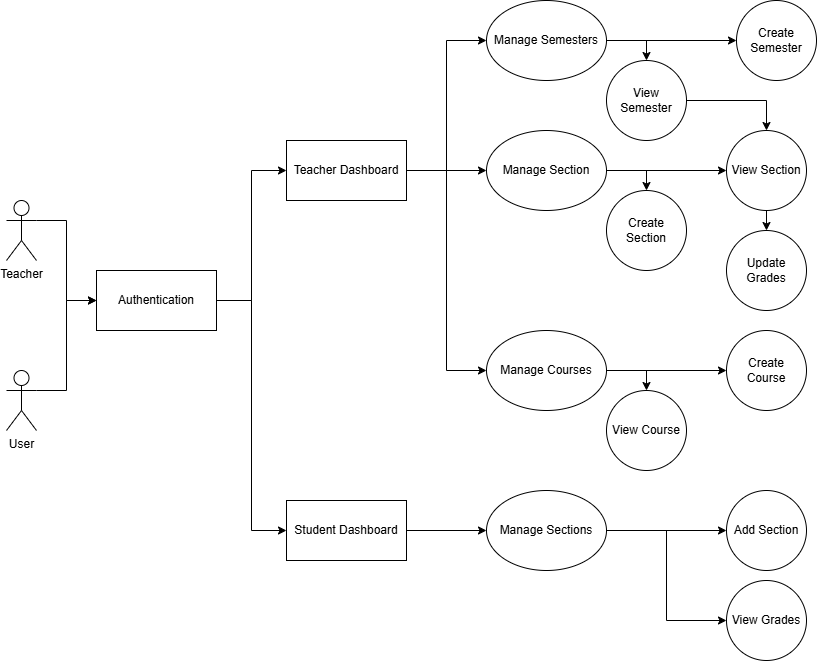

The diagram above was exported from draw.io. Its source (the exported page's mxGraphModel, read from the mxfile embedded in the PNG):
<mxGraphModel dx="1426" dy="747" grid="1" gridSize="10" guides="1" tooltips="1" connect="1" arrows="1" fold="1" page="1" pageScale="1" pageWidth="850" pageHeight="1100" math="0" shadow="0">
  <root>
    <mxCell id="0" />
    <mxCell id="1" parent="0" />
    <mxCell id="QNZ6KwU3u5xh1hZbPPny-1" value="Authentication" style="rounded=0;whiteSpace=wrap;html=1;" vertex="1" parent="1">
      <mxGeometry x="130" y="270" width="120" height="60" as="geometry" />
    </mxCell>
    <mxCell id="QNZ6KwU3u5xh1hZbPPny-2" value="Teacher" style="shape=umlActor;verticalLabelPosition=bottom;verticalAlign=top;html=1;outlineConnect=0;" vertex="1" parent="1">
      <mxGeometry x="40" y="200" width="30" height="60" as="geometry" />
    </mxCell>
    <mxCell id="QNZ6KwU3u5xh1hZbPPny-3" value="User" style="shape=umlActor;verticalLabelPosition=bottom;verticalAlign=top;html=1;outlineConnect=0;" vertex="1" parent="1">
      <mxGeometry x="40" y="370" width="30" height="60" as="geometry" />
    </mxCell>
    <mxCell id="QNZ6KwU3u5xh1hZbPPny-4" value="" style="endArrow=classic;html=1;rounded=0;entryX=0;entryY=0.5;entryDx=0;entryDy=0;edgeStyle=orthogonalEdgeStyle;exitX=1;exitY=0.3333333333333333;exitDx=0;exitDy=0;exitPerimeter=0;" edge="1" parent="1" source="QNZ6KwU3u5xh1hZbPPny-3" target="QNZ6KwU3u5xh1hZbPPny-1">
      <mxGeometry width="50" height="50" relative="1" as="geometry">
        <mxPoint x="60" y="360" as="sourcePoint" />
        <mxPoint x="450" y="360" as="targetPoint" />
      </mxGeometry>
    </mxCell>
    <mxCell id="QNZ6KwU3u5xh1hZbPPny-5" value="" style="endArrow=classic;html=1;rounded=0;entryX=0;entryY=0.5;entryDx=0;entryDy=0;edgeStyle=orthogonalEdgeStyle;exitX=1;exitY=0.3333333333333333;exitDx=0;exitDy=0;exitPerimeter=0;" edge="1" parent="1" source="QNZ6KwU3u5xh1hZbPPny-2" target="QNZ6KwU3u5xh1hZbPPny-1">
      <mxGeometry width="50" height="50" relative="1" as="geometry">
        <mxPoint x="80" y="400" as="sourcePoint" />
        <mxPoint x="140" y="330" as="targetPoint" />
      </mxGeometry>
    </mxCell>
    <mxCell id="QNZ6KwU3u5xh1hZbPPny-6" value="Teacher Dashboard" style="rounded=0;whiteSpace=wrap;html=1;" vertex="1" parent="1">
      <mxGeometry x="320" y="140" width="120" height="60" as="geometry" />
    </mxCell>
    <mxCell id="QNZ6KwU3u5xh1hZbPPny-7" value="Student Dashboard" style="rounded=0;whiteSpace=wrap;html=1;" vertex="1" parent="1">
      <mxGeometry x="320" y="500" width="120" height="60" as="geometry" />
    </mxCell>
    <mxCell id="QNZ6KwU3u5xh1hZbPPny-8" value="" style="endArrow=classic;html=1;rounded=0;exitX=1;exitY=0.5;exitDx=0;exitDy=0;entryX=0;entryY=0.5;entryDx=0;entryDy=0;edgeStyle=orthogonalEdgeStyle;" edge="1" parent="1" source="QNZ6KwU3u5xh1hZbPPny-1" target="QNZ6KwU3u5xh1hZbPPny-6">
      <mxGeometry width="50" height="50" relative="1" as="geometry">
        <mxPoint x="400" y="330" as="sourcePoint" />
        <mxPoint x="450" y="280" as="targetPoint" />
      </mxGeometry>
    </mxCell>
    <mxCell id="QNZ6KwU3u5xh1hZbPPny-9" value="" style="endArrow=classic;html=1;rounded=0;exitX=1;exitY=0.5;exitDx=0;exitDy=0;entryX=0;entryY=0.5;entryDx=0;entryDy=0;edgeStyle=orthogonalEdgeStyle;" edge="1" parent="1" source="QNZ6KwU3u5xh1hZbPPny-1" target="QNZ6KwU3u5xh1hZbPPny-7">
      <mxGeometry width="50" height="50" relative="1" as="geometry">
        <mxPoint x="260" y="310" as="sourcePoint" />
        <mxPoint x="330" y="180" as="targetPoint" />
      </mxGeometry>
    </mxCell>
    <mxCell id="QNZ6KwU3u5xh1hZbPPny-10" value="Manage Courses" style="ellipse;whiteSpace=wrap;html=1;" vertex="1" parent="1">
      <mxGeometry x="520" y="330" width="120" height="80" as="geometry" />
    </mxCell>
    <mxCell id="QNZ6KwU3u5xh1hZbPPny-11" value="Manage Semesters" style="ellipse;whiteSpace=wrap;html=1;" vertex="1" parent="1">
      <mxGeometry x="520" width="120" height="80" as="geometry" />
    </mxCell>
    <mxCell id="QNZ6KwU3u5xh1hZbPPny-12" value="Manage Section" style="ellipse;whiteSpace=wrap;html=1;" vertex="1" parent="1">
      <mxGeometry x="520" y="130" width="120" height="80" as="geometry" />
    </mxCell>
    <mxCell id="QNZ6KwU3u5xh1hZbPPny-13" value="" style="endArrow=classic;html=1;rounded=0;exitX=1;exitY=0.5;exitDx=0;exitDy=0;entryX=0;entryY=0.5;entryDx=0;entryDy=0;edgeStyle=orthogonalEdgeStyle;" edge="1" parent="1" source="QNZ6KwU3u5xh1hZbPPny-6" target="QNZ6KwU3u5xh1hZbPPny-11">
      <mxGeometry width="50" height="50" relative="1" as="geometry">
        <mxPoint x="400" y="330" as="sourcePoint" />
        <mxPoint x="450" y="280" as="targetPoint" />
      </mxGeometry>
    </mxCell>
    <mxCell id="QNZ6KwU3u5xh1hZbPPny-14" value="" style="endArrow=classic;html=1;rounded=0;exitX=1;exitY=0.5;exitDx=0;exitDy=0;entryX=0;entryY=0.5;entryDx=0;entryDy=0;" edge="1" parent="1" source="QNZ6KwU3u5xh1hZbPPny-6" target="QNZ6KwU3u5xh1hZbPPny-12">
      <mxGeometry width="50" height="50" relative="1" as="geometry">
        <mxPoint x="400" y="330" as="sourcePoint" />
        <mxPoint x="450" y="280" as="targetPoint" />
      </mxGeometry>
    </mxCell>
    <mxCell id="QNZ6KwU3u5xh1hZbPPny-15" value="" style="endArrow=classic;html=1;rounded=0;exitX=1;exitY=0.5;exitDx=0;exitDy=0;edgeStyle=orthogonalEdgeStyle;entryX=0;entryY=0.5;entryDx=0;entryDy=0;" edge="1" parent="1" source="QNZ6KwU3u5xh1hZbPPny-6" target="QNZ6KwU3u5xh1hZbPPny-10">
      <mxGeometry width="50" height="50" relative="1" as="geometry">
        <mxPoint x="400" y="330" as="sourcePoint" />
        <mxPoint x="520" y="270" as="targetPoint" />
      </mxGeometry>
    </mxCell>
    <mxCell id="QNZ6KwU3u5xh1hZbPPny-17" value="Manage Sections" style="ellipse;whiteSpace=wrap;html=1;" vertex="1" parent="1">
      <mxGeometry x="520" y="490" width="120" height="80" as="geometry" />
    </mxCell>
    <mxCell id="QNZ6KwU3u5xh1hZbPPny-18" value="" style="endArrow=classic;html=1;rounded=0;exitX=1;exitY=0.5;exitDx=0;exitDy=0;entryX=0;entryY=0.5;entryDx=0;entryDy=0;" edge="1" parent="1" source="QNZ6KwU3u5xh1hZbPPny-7" target="QNZ6KwU3u5xh1hZbPPny-17">
      <mxGeometry width="50" height="50" relative="1" as="geometry">
        <mxPoint x="400" y="430" as="sourcePoint" />
        <mxPoint x="450" y="380" as="targetPoint" />
      </mxGeometry>
    </mxCell>
    <mxCell id="QNZ6KwU3u5xh1hZbPPny-19" value="" style="endArrow=classic;html=1;rounded=0;exitX=1;exitY=0.5;exitDx=0;exitDy=0;entryX=0;entryY=0.5;entryDx=0;entryDy=0;edgeStyle=orthogonalEdgeStyle;" edge="1" parent="1" source="QNZ6KwU3u5xh1hZbPPny-17" target="QNZ6KwU3u5xh1hZbPPny-20">
      <mxGeometry width="50" height="50" relative="1" as="geometry">
        <mxPoint x="400" y="430" as="sourcePoint" />
        <mxPoint x="690" y="430" as="targetPoint" />
      </mxGeometry>
    </mxCell>
    <mxCell id="QNZ6KwU3u5xh1hZbPPny-20" value="View Grades" style="ellipse;whiteSpace=wrap;html=1;aspect=fixed;" vertex="1" parent="1">
      <mxGeometry x="760" y="580" width="80" height="80" as="geometry" />
    </mxCell>
    <mxCell id="QNZ6KwU3u5xh1hZbPPny-21" value="Create Semester" style="ellipse;whiteSpace=wrap;html=1;aspect=fixed;" vertex="1" parent="1">
      <mxGeometry x="770" width="80" height="80" as="geometry" />
    </mxCell>
    <mxCell id="QNZ6KwU3u5xh1hZbPPny-22" value="View Semester" style="ellipse;whiteSpace=wrap;html=1;aspect=fixed;" vertex="1" parent="1">
      <mxGeometry x="640" y="60" width="80" height="80" as="geometry" />
    </mxCell>
    <mxCell id="QNZ6KwU3u5xh1hZbPPny-23" value="" style="endArrow=classic;html=1;rounded=0;exitX=1;exitY=0.5;exitDx=0;exitDy=0;entryX=0;entryY=0.5;entryDx=0;entryDy=0;" edge="1" parent="1" source="QNZ6KwU3u5xh1hZbPPny-11" target="QNZ6KwU3u5xh1hZbPPny-21">
      <mxGeometry width="50" height="50" relative="1" as="geometry">
        <mxPoint x="400" y="330" as="sourcePoint" />
        <mxPoint x="450" y="280" as="targetPoint" />
      </mxGeometry>
    </mxCell>
    <mxCell id="QNZ6KwU3u5xh1hZbPPny-24" value="" style="endArrow=classic;html=1;rounded=0;exitX=1;exitY=0.5;exitDx=0;exitDy=0;entryX=0.5;entryY=0;entryDx=0;entryDy=0;edgeStyle=orthogonalEdgeStyle;" edge="1" parent="1" source="QNZ6KwU3u5xh1hZbPPny-11" target="QNZ6KwU3u5xh1hZbPPny-22">
      <mxGeometry width="50" height="50" relative="1" as="geometry">
        <mxPoint x="400" y="330" as="sourcePoint" />
        <mxPoint x="450" y="280" as="targetPoint" />
      </mxGeometry>
    </mxCell>
    <mxCell id="QNZ6KwU3u5xh1hZbPPny-25" value="Create Section" style="ellipse;whiteSpace=wrap;html=1;aspect=fixed;" vertex="1" parent="1">
      <mxGeometry x="640" y="190" width="80" height="80" as="geometry" />
    </mxCell>
    <mxCell id="QNZ6KwU3u5xh1hZbPPny-26" value="" style="endArrow=classic;html=1;rounded=0;exitX=1;exitY=0.5;exitDx=0;exitDy=0;entryX=0.5;entryY=0;entryDx=0;entryDy=0;edgeStyle=orthogonalEdgeStyle;" edge="1" parent="1" source="QNZ6KwU3u5xh1hZbPPny-12" target="QNZ6KwU3u5xh1hZbPPny-25">
      <mxGeometry width="50" height="50" relative="1" as="geometry">
        <mxPoint x="400" y="330" as="sourcePoint" />
        <mxPoint x="450" y="280" as="targetPoint" />
      </mxGeometry>
    </mxCell>
    <mxCell id="QNZ6KwU3u5xh1hZbPPny-28" value="View Section" style="ellipse;whiteSpace=wrap;html=1;aspect=fixed;" vertex="1" parent="1">
      <mxGeometry x="760" y="130" width="80" height="80" as="geometry" />
    </mxCell>
    <mxCell id="QNZ6KwU3u5xh1hZbPPny-29" value="" style="endArrow=classic;html=1;rounded=0;exitX=1;exitY=0.5;exitDx=0;exitDy=0;entryX=0;entryY=0.5;entryDx=0;entryDy=0;" edge="1" parent="1" source="QNZ6KwU3u5xh1hZbPPny-12" target="QNZ6KwU3u5xh1hZbPPny-28">
      <mxGeometry width="50" height="50" relative="1" as="geometry">
        <mxPoint x="400" y="330" as="sourcePoint" />
        <mxPoint x="450" y="280" as="targetPoint" />
      </mxGeometry>
    </mxCell>
    <mxCell id="QNZ6KwU3u5xh1hZbPPny-30" value="Add Section" style="ellipse;whiteSpace=wrap;html=1;aspect=fixed;" vertex="1" parent="1">
      <mxGeometry x="760" y="490" width="80" height="80" as="geometry" />
    </mxCell>
    <mxCell id="QNZ6KwU3u5xh1hZbPPny-31" value="" style="endArrow=classic;html=1;rounded=0;exitX=1;exitY=0.5;exitDx=0;exitDy=0;entryX=0;entryY=0.5;entryDx=0;entryDy=0;edgeStyle=orthogonalEdgeStyle;" edge="1" parent="1" source="QNZ6KwU3u5xh1hZbPPny-17" target="QNZ6KwU3u5xh1hZbPPny-30">
      <mxGeometry width="50" height="50" relative="1" as="geometry">
        <mxPoint x="400" y="330" as="sourcePoint" />
        <mxPoint x="450" y="280" as="targetPoint" />
      </mxGeometry>
    </mxCell>
    <mxCell id="QNZ6KwU3u5xh1hZbPPny-32" value="Create Course" style="ellipse;whiteSpace=wrap;html=1;aspect=fixed;" vertex="1" parent="1">
      <mxGeometry x="760" y="330" width="80" height="80" as="geometry" />
    </mxCell>
    <mxCell id="QNZ6KwU3u5xh1hZbPPny-33" value="" style="endArrow=classic;html=1;rounded=0;exitX=1;exitY=0.5;exitDx=0;exitDy=0;entryX=0;entryY=0.5;entryDx=0;entryDy=0;" edge="1" parent="1" source="QNZ6KwU3u5xh1hZbPPny-10" target="QNZ6KwU3u5xh1hZbPPny-32">
      <mxGeometry width="50" height="50" relative="1" as="geometry">
        <mxPoint x="400" y="330" as="sourcePoint" />
        <mxPoint x="450" y="280" as="targetPoint" />
      </mxGeometry>
    </mxCell>
    <mxCell id="QNZ6KwU3u5xh1hZbPPny-34" value="View Course" style="ellipse;whiteSpace=wrap;html=1;aspect=fixed;" vertex="1" parent="1">
      <mxGeometry x="640" y="390" width="80" height="80" as="geometry" />
    </mxCell>
    <mxCell id="QNZ6KwU3u5xh1hZbPPny-35" value="" style="endArrow=classic;html=1;rounded=0;exitX=1;exitY=0.5;exitDx=0;exitDy=0;entryX=0.5;entryY=0;entryDx=0;entryDy=0;edgeStyle=orthogonalEdgeStyle;" edge="1" parent="1" source="QNZ6KwU3u5xh1hZbPPny-22" target="QNZ6KwU3u5xh1hZbPPny-28">
      <mxGeometry width="50" height="50" relative="1" as="geometry">
        <mxPoint x="400" y="330" as="sourcePoint" />
        <mxPoint x="450" y="280" as="targetPoint" />
      </mxGeometry>
    </mxCell>
    <mxCell id="QNZ6KwU3u5xh1hZbPPny-36" value="" style="endArrow=classic;html=1;rounded=0;exitX=1;exitY=0.5;exitDx=0;exitDy=0;entryX=0.5;entryY=0;entryDx=0;entryDy=0;edgeStyle=orthogonalEdgeStyle;" edge="1" parent="1" source="QNZ6KwU3u5xh1hZbPPny-10" target="QNZ6KwU3u5xh1hZbPPny-34">
      <mxGeometry width="50" height="50" relative="1" as="geometry">
        <mxPoint x="400" y="330" as="sourcePoint" />
        <mxPoint x="450" y="280" as="targetPoint" />
      </mxGeometry>
    </mxCell>
    <mxCell id="QNZ6KwU3u5xh1hZbPPny-37" value="Update Grades" style="ellipse;whiteSpace=wrap;html=1;aspect=fixed;" vertex="1" parent="1">
      <mxGeometry x="760" y="230" width="80" height="80" as="geometry" />
    </mxCell>
    <mxCell id="QNZ6KwU3u5xh1hZbPPny-38" value="" style="endArrow=classic;html=1;rounded=0;exitX=0.5;exitY=1;exitDx=0;exitDy=0;entryX=0.5;entryY=0;entryDx=0;entryDy=0;" edge="1" parent="1" source="QNZ6KwU3u5xh1hZbPPny-28" target="QNZ6KwU3u5xh1hZbPPny-37">
      <mxGeometry width="50" height="50" relative="1" as="geometry">
        <mxPoint x="400" y="330" as="sourcePoint" />
        <mxPoint x="450" y="280" as="targetPoint" />
      </mxGeometry>
    </mxCell>
  </root>
</mxGraphModel>